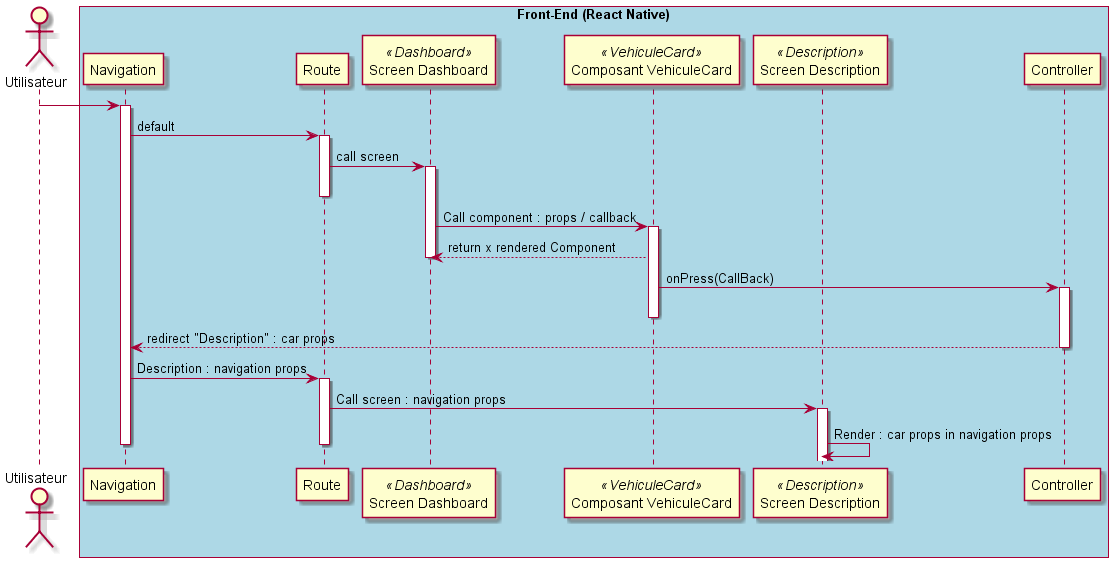

The diagram above was rendered by PlantUML. Its source (embedded in the PNG):
@startuml

actor Utilisateur as user
participant "Route" as route
participant "Navigation" as browser
participant "Screen Dashboard" as component << Dashboard >>
participant "Screen Description" as component3 << Description >>
participant "Composant VehiculeCard" as component2 << VehiculeCard >>
participant "Controller" as controller



box "Front-End (React Native)" #LightBlue
participant browser
participant route
participant component
participant component2
participant component3
participant controller
end box


user -> browser
activate browser
browser -> route : default
activate route
route -> component : call screen



activate component
deactivate route














component -> component2 : Call component : props / callback
activate component2
component2 --> component : return x rendered Component




deactivate component


component2 -> controller : onPress(CallBack)

activate controller
deactivate component2


controller --> browser : redirect "Description" : car props

deactivate controller
browser -> route : Description : navigation props
activate route
route -> component3 : Call screen : navigation props
activate component3
component3 -> component3 : Render : car props in navigation props


deactivate browser
deactivate route





deactivate controller













deactivate component
deactivate controller






' alt result

'     form -> controler : formSignIn(email,pwd)
'     controler -> controler : result = checkFields()

'     alt result
'     	controler -> secure : Secure.authenticate(email, pwd, true);
'     	secure -> security : onAuthenticated()
'     	security --> form : renderJSON(0);
'     	form --> user : display main page
'     else !result
'     	controler --> form : renderJSON(1)
'     	form --> user : display error
'     end

' else !result
' 	form --> user : display error
' end

@enduml